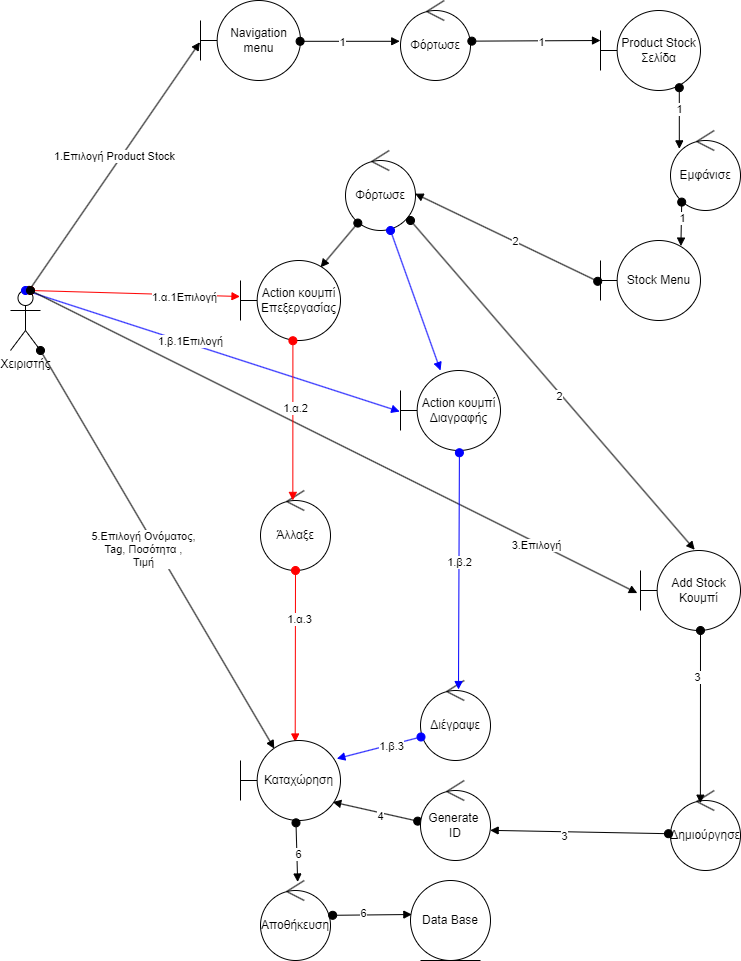

The diagram above was exported from draw.io. Its source (the exported page's mxGraphModel, read from the mxfile embedded in the PNG):
<mxGraphModel dx="1060" dy="1188" grid="1" gridSize="10" guides="1" tooltips="1" connect="1" arrows="1" fold="1" page="1" pageScale="1" pageWidth="850" pageHeight="1100" math="0" shadow="0">
  <root>
    <mxCell id="0" />
    <mxCell id="1" parent="0" />
    <mxCell id="SbXWmkcT0yGQgohG3Cwv-8" value="Product Stock Σελίδα" style="shape=umlBoundary;whiteSpace=wrap;html=1;" parent="1" vertex="1">
      <mxGeometry x="640" y="50" width="100" height="80" as="geometry" />
    </mxCell>
    <mxCell id="SbXWmkcT0yGQgohG3Cwv-9" value="1.Επιλογή Product Stock" style="html=1;verticalAlign=bottom;startArrow=oval;startFill=1;endArrow=block;startSize=8;curved=0;rounded=0;exitX=0.62;exitY=-0.002;exitDx=0;exitDy=0;exitPerimeter=0;entryX=-0.006;entryY=0.521;entryDx=0;entryDy=0;entryPerimeter=0;" parent="1" source="SbXWmkcT0yGQgohG3Cwv-23" target="SbXWmkcT0yGQgohG3Cwv-22" edge="1">
      <mxGeometry x="0.0024" width="60" relative="1" as="geometry">
        <mxPoint x="85.12" y="204" as="sourcePoint" />
        <mxPoint x="100" y="100" as="targetPoint" />
        <mxPoint as="offset" />
      </mxGeometry>
    </mxCell>
    <mxCell id="SbXWmkcT0yGQgohG3Cwv-10" value="Φόρτωσε" style="ellipse;shape=umlControl;whiteSpace=wrap;html=1;" parent="1" vertex="1">
      <mxGeometry x="385" y="190" width="70" height="80" as="geometry" />
    </mxCell>
    <mxCell id="SbXWmkcT0yGQgohG3Cwv-12" value="Stock Menu" style="shape=umlBoundary;whiteSpace=wrap;html=1;" parent="1" vertex="1">
      <mxGeometry x="640" y="280" width="100" height="80" as="geometry" />
    </mxCell>
    <mxCell id="SbXWmkcT0yGQgohG3Cwv-17" value="Δημιούργησε" style="ellipse;shape=umlControl;whiteSpace=wrap;html=1;" parent="1" vertex="1">
      <mxGeometry x="710" y="830" width="70" height="80" as="geometry" />
    </mxCell>
    <mxCell id="SbXWmkcT0yGQgohG3Cwv-22" value="Navigation menu" style="shape=umlBoundary;whiteSpace=wrap;html=1;" parent="1" vertex="1">
      <mxGeometry x="240" y="40" width="100" height="80" as="geometry" />
    </mxCell>
    <mxCell id="SbXWmkcT0yGQgohG3Cwv-23" value="Χειριστής" style="shape=umlActor;verticalLabelPosition=bottom;verticalAlign=top;html=1;" parent="1" vertex="1">
      <mxGeometry x="50" y="330" width="30" height="60" as="geometry" />
    </mxCell>
    <mxCell id="SbXWmkcT0yGQgohG3Cwv-26" value="Φόρτωσε" style="ellipse;shape=umlControl;whiteSpace=wrap;html=1;" parent="1" vertex="1">
      <mxGeometry x="440" y="40" width="70" height="80" as="geometry" />
    </mxCell>
    <mxCell id="SbXWmkcT0yGQgohG3Cwv-27" value="" style="html=1;verticalAlign=bottom;startArrow=oval;startFill=1;endArrow=block;startSize=8;curved=0;rounded=0;exitX=0.996;exitY=0.51;exitDx=0;exitDy=0;exitPerimeter=0;entryX=-0.011;entryY=0.51;entryDx=0;entryDy=0;entryPerimeter=0;" parent="1" source="SbXWmkcT0yGQgohG3Cwv-22" target="SbXWmkcT0yGQgohG3Cwv-26" edge="1">
      <mxGeometry width="60" relative="1" as="geometry">
        <mxPoint x="160" y="60" as="sourcePoint" />
        <mxPoint x="220" y="60" as="targetPoint" />
      </mxGeometry>
    </mxCell>
    <mxCell id="M0UplxRkhw7Ah_l4M3Mm-1" value="1" style="edgeLabel;html=1;align=center;verticalAlign=middle;resizable=0;points=[];" parent="SbXWmkcT0yGQgohG3Cwv-27" vertex="1" connectable="0">
      <mxGeometry x="-0.1489" y="-1" relative="1" as="geometry">
        <mxPoint as="offset" />
      </mxGeometry>
    </mxCell>
    <mxCell id="SbXWmkcT0yGQgohG3Cwv-28" value="" style="html=1;verticalAlign=bottom;startArrow=oval;startFill=1;endArrow=block;startSize=8;curved=0;rounded=0;exitX=1.019;exitY=0.508;exitDx=0;exitDy=0;exitPerimeter=0;" parent="1" source="SbXWmkcT0yGQgohG3Cwv-26" edge="1">
      <mxGeometry width="60" relative="1" as="geometry">
        <mxPoint x="470" y="80" as="sourcePoint" />
        <mxPoint x="640" y="80" as="targetPoint" />
      </mxGeometry>
    </mxCell>
    <mxCell id="M0UplxRkhw7Ah_l4M3Mm-2" value="1" style="edgeLabel;html=1;align=center;verticalAlign=middle;resizable=0;points=[];" parent="SbXWmkcT0yGQgohG3Cwv-28" vertex="1" connectable="0">
      <mxGeometry x="0.0673" y="-1" relative="1" as="geometry">
        <mxPoint as="offset" />
      </mxGeometry>
    </mxCell>
    <mxCell id="SbXWmkcT0yGQgohG3Cwv-30" value="Add Stock Κουμπί" style="shape=umlBoundary;whiteSpace=wrap;html=1;" parent="1" vertex="1">
      <mxGeometry x="680" y="590" width="100" height="80" as="geometry" />
    </mxCell>
    <mxCell id="SbXWmkcT0yGQgohG3Cwv-33" value="" style="html=1;verticalAlign=bottom;startArrow=oval;startFill=1;endArrow=block;startSize=8;curved=0;rounded=0;entryX=0.994;entryY=0.54;entryDx=0;entryDy=0;entryPerimeter=0;exitX=-0.028;exitY=0.51;exitDx=0;exitDy=0;exitPerimeter=0;" parent="1" source="SbXWmkcT0yGQgohG3Cwv-12" target="SbXWmkcT0yGQgohG3Cwv-10" edge="1">
      <mxGeometry width="60" relative="1" as="geometry">
        <mxPoint x="720" y="359" as="sourcePoint" />
        <mxPoint x="720" y="560" as="targetPoint" />
      </mxGeometry>
    </mxCell>
    <mxCell id="M0UplxRkhw7Ah_l4M3Mm-5" value="2" style="edgeLabel;html=1;align=center;verticalAlign=middle;resizable=0;points=[];" parent="SbXWmkcT0yGQgohG3Cwv-33" vertex="1" connectable="0">
      <mxGeometry x="-0.0939" y="-1" relative="1" as="geometry">
        <mxPoint as="offset" />
      </mxGeometry>
    </mxCell>
    <mxCell id="SbXWmkcT0yGQgohG3Cwv-34" value="Εμφάνισε" style="ellipse;shape=umlControl;whiteSpace=wrap;html=1;" parent="1" vertex="1">
      <mxGeometry x="710" y="170" width="70" height="80" as="geometry" />
    </mxCell>
    <mxCell id="SbXWmkcT0yGQgohG3Cwv-35" value="" style="html=1;verticalAlign=bottom;startArrow=oval;startFill=1;endArrow=block;startSize=8;curved=0;rounded=0;exitX=0.788;exitY=0.965;exitDx=0;exitDy=0;exitPerimeter=0;entryX=0.126;entryY=0.23;entryDx=0;entryDy=0;entryPerimeter=0;" parent="1" source="SbXWmkcT0yGQgohG3Cwv-8" target="SbXWmkcT0yGQgohG3Cwv-34" edge="1">
      <mxGeometry width="60" relative="1" as="geometry">
        <mxPoint x="350" y="240" as="sourcePoint" />
        <mxPoint x="376" y="288" as="targetPoint" />
      </mxGeometry>
    </mxCell>
    <mxCell id="M0UplxRkhw7Ah_l4M3Mm-3" value="1" style="edgeLabel;html=1;align=center;verticalAlign=middle;resizable=0;points=[];" parent="SbXWmkcT0yGQgohG3Cwv-35" vertex="1" connectable="0">
      <mxGeometry x="-0.3203" relative="1" as="geometry">
        <mxPoint as="offset" />
      </mxGeometry>
    </mxCell>
    <mxCell id="SbXWmkcT0yGQgohG3Cwv-36" value="" style="html=1;verticalAlign=bottom;startArrow=oval;startFill=1;endArrow=block;startSize=8;curved=0;rounded=0;entryX=0.804;entryY=0.07;entryDx=0;entryDy=0;entryPerimeter=0;exitX=0.16;exitY=0.895;exitDx=0;exitDy=0;exitPerimeter=0;" parent="1" source="SbXWmkcT0yGQgohG3Cwv-34" target="SbXWmkcT0yGQgohG3Cwv-12" edge="1">
      <mxGeometry width="60" relative="1" as="geometry">
        <mxPoint x="723" y="350" as="sourcePoint" />
        <mxPoint x="420" y="340" as="targetPoint" />
      </mxGeometry>
    </mxCell>
    <mxCell id="M0UplxRkhw7Ah_l4M3Mm-4" value="1" style="edgeLabel;html=1;align=center;verticalAlign=middle;resizable=0;points=[];" parent="SbXWmkcT0yGQgohG3Cwv-36" vertex="1" connectable="0">
      <mxGeometry x="-0.2555" y="1" relative="1" as="geometry">
        <mxPoint as="offset" />
      </mxGeometry>
    </mxCell>
    <mxCell id="SbXWmkcT0yGQgohG3Cwv-43" value="" style="html=1;verticalAlign=bottom;startArrow=oval;startFill=1;endArrow=block;startSize=8;curved=0;rounded=0;exitX=-0.029;exitY=0.54;exitDx=0;exitDy=0;exitPerimeter=0;entryX=0.995;entryY=0.623;entryDx=0;entryDy=0;entryPerimeter=0;" parent="1" source="SbXWmkcT0yGQgohG3Cwv-17" target="vmRm5i-CzR4PnBJnqVI3-11" edge="1">
      <mxGeometry width="60" relative="1" as="geometry">
        <mxPoint x="225.18999999999994" y="678.8" as="sourcePoint" />
        <mxPoint x="287.9999999999999" y="870.6399999999999" as="targetPoint" />
      </mxGeometry>
    </mxCell>
    <mxCell id="M0UplxRkhw7Ah_l4M3Mm-8" value="3" style="edgeLabel;html=1;align=center;verticalAlign=middle;resizable=0;points=[];" parent="SbXWmkcT0yGQgohG3Cwv-43" vertex="1" connectable="0">
      <mxGeometry x="0.1653" y="4" relative="1" as="geometry">
        <mxPoint as="offset" />
      </mxGeometry>
    </mxCell>
    <mxCell id="SbXWmkcT0yGQgohG3Cwv-49" value="" style="html=1;verticalAlign=bottom;startArrow=oval;startFill=1;endArrow=block;startSize=8;curved=0;rounded=0;exitX=1;exitY=1;exitDx=0;exitDy=0;exitPerimeter=0;entryX=0.338;entryY=0.102;entryDx=0;entryDy=0;entryPerimeter=0;" parent="1" source="SbXWmkcT0yGQgohG3Cwv-23" target="vmRm5i-CzR4PnBJnqVI3-6" edge="1">
      <mxGeometry width="60" relative="1" as="geometry">
        <mxPoint x="30" y="550" as="sourcePoint" />
        <mxPoint x="164.70000000000005" y="634.8" as="targetPoint" />
        <Array as="points" />
      </mxGeometry>
    </mxCell>
    <mxCell id="55PW0bB6VHuJXia4lX4B-1" value="5.Επιλογή Ονόματος,&lt;br&gt;Tag, Ποσότητα ,&lt;br&gt;Τιμή" style="edgeLabel;html=1;align=center;verticalAlign=middle;resizable=0;points=[];" parent="SbXWmkcT0yGQgohG3Cwv-49" vertex="1" connectable="0">
      <mxGeometry x="-0.2576" y="-1" relative="1" as="geometry">
        <mxPoint x="17" y="51" as="offset" />
      </mxGeometry>
    </mxCell>
    <mxCell id="55PW0bB6VHuJXia4lX4B-3" value="Action κουμπί Διαγραφής" style="shape=umlBoundary;whiteSpace=wrap;html=1;" parent="1" vertex="1">
      <mxGeometry x="440" y="410" width="100" height="80" as="geometry" />
    </mxCell>
    <mxCell id="55PW0bB6VHuJXia4lX4B-7" value="Action κουμπί Επεξεργασίας" style="shape=umlBoundary;whiteSpace=wrap;html=1;" parent="1" vertex="1">
      <mxGeometry x="280" y="300" width="100" height="80" as="geometry" />
    </mxCell>
    <mxCell id="55PW0bB6VHuJXia4lX4B-8" value="" style="html=1;verticalAlign=bottom;startArrow=oval;startFill=1;endArrow=block;startSize=8;curved=0;rounded=0;entryX=-0.005;entryY=0.45;entryDx=0;entryDy=0;entryPerimeter=0;fillColor=#f8cecc;strokeColor=#FF0000;" parent="1" target="55PW0bB6VHuJXia4lX4B-7" edge="1">
      <mxGeometry width="60" relative="1" as="geometry">
        <mxPoint x="70" y="330" as="sourcePoint" />
        <mxPoint x="130" y="330" as="targetPoint" />
      </mxGeometry>
    </mxCell>
    <mxCell id="55PW0bB6VHuJXia4lX4B-13" value="1.α.1Επιλογή" style="edgeLabel;html=1;align=center;verticalAlign=middle;resizable=0;points=[];" parent="55PW0bB6VHuJXia4lX4B-8" vertex="1" connectable="0">
      <mxGeometry x="0.4705" y="-2" relative="1" as="geometry">
        <mxPoint as="offset" />
      </mxGeometry>
    </mxCell>
    <mxCell id="55PW0bB6VHuJXia4lX4B-9" value="" style="html=1;verticalAlign=bottom;startArrow=oval;startFill=1;endArrow=block;startSize=8;curved=0;rounded=0;exitX=0.5;exitY=0;exitDx=0;exitDy=0;exitPerimeter=0;entryX=-0.008;entryY=0.513;entryDx=0;entryDy=0;entryPerimeter=0;fillColor=#dae8fc;strokeColor=#0000FF;" parent="1" source="SbXWmkcT0yGQgohG3Cwv-23" target="55PW0bB6VHuJXia4lX4B-3" edge="1">
      <mxGeometry width="60" relative="1" as="geometry">
        <mxPoint x="80" y="340" as="sourcePoint" />
        <mxPoint x="249" y="414" as="targetPoint" />
      </mxGeometry>
    </mxCell>
    <mxCell id="55PW0bB6VHuJXia4lX4B-14" value="1.β.1Επιλογή" style="edgeLabel;html=1;align=center;verticalAlign=middle;resizable=0;points=[];" parent="55PW0bB6VHuJXia4lX4B-9" vertex="1" connectable="0">
      <mxGeometry x="0.5403" y="2" relative="1" as="geometry">
        <mxPoint x="-124" y="-41" as="offset" />
      </mxGeometry>
    </mxCell>
    <mxCell id="55PW0bB6VHuJXia4lX4B-10" value="" style="html=1;verticalAlign=bottom;startArrow=oval;startFill=1;endArrow=block;startSize=8;curved=0;rounded=0;entryX=-0.032;entryY=0.532;entryDx=0;entryDy=0;entryPerimeter=0;" parent="1" target="SbXWmkcT0yGQgohG3Cwv-30" edge="1">
      <mxGeometry x="0.0002" width="60" relative="1" as="geometry">
        <mxPoint x="70" y="330" as="sourcePoint" />
        <mxPoint x="259" y="424" as="targetPoint" />
        <mxPoint as="offset" />
      </mxGeometry>
    </mxCell>
    <mxCell id="55PW0bB6VHuJXia4lX4B-15" value="3.Επιλογή" style="edgeLabel;html=1;align=center;verticalAlign=middle;resizable=0;points=[];" parent="55PW0bB6VHuJXia4lX4B-10" vertex="1" connectable="0">
      <mxGeometry x="0.6699" y="-2" relative="1" as="geometry">
        <mxPoint as="offset" />
      </mxGeometry>
    </mxCell>
    <mxCell id="55PW0bB6VHuJXia4lX4B-16" value="" style="html=1;verticalAlign=bottom;startArrow=oval;startFill=1;endArrow=block;startSize=8;curved=0;rounded=0;exitX=0.176;exitY=0.907;exitDx=0;exitDy=0;exitPerimeter=0;entryX=0.801;entryY=0.085;entryDx=0;entryDy=0;entryPerimeter=0;" parent="1" source="SbXWmkcT0yGQgohG3Cwv-10" target="55PW0bB6VHuJXia4lX4B-7" edge="1">
      <mxGeometry width="60" relative="1" as="geometry">
        <mxPoint x="350" y="290" as="sourcePoint" />
        <mxPoint x="410" y="290" as="targetPoint" />
      </mxGeometry>
    </mxCell>
    <mxCell id="55PW0bB6VHuJXia4lX4B-17" value="" style="html=1;verticalAlign=bottom;startArrow=oval;startFill=1;endArrow=block;startSize=8;curved=0;rounded=0;exitX=0.643;exitY=1;exitDx=0;exitDy=0;exitPerimeter=0;entryX=0.4;entryY=0;entryDx=0;entryDy=0;entryPerimeter=0;strokeColor=#0000FF;" parent="1" source="SbXWmkcT0yGQgohG3Cwv-10" target="55PW0bB6VHuJXia4lX4B-3" edge="1">
      <mxGeometry width="60" relative="1" as="geometry">
        <mxPoint x="399" y="260" as="sourcePoint" />
        <mxPoint x="330" y="317" as="targetPoint" />
      </mxGeometry>
    </mxCell>
    <mxCell id="55PW0bB6VHuJXia4lX4B-18" value="" style="html=1;verticalAlign=bottom;startArrow=oval;startFill=1;endArrow=block;startSize=8;curved=0;rounded=0;entryX=0.542;entryY=-0.009;entryDx=0;entryDy=0;entryPerimeter=0;" parent="1" target="SbXWmkcT0yGQgohG3Cwv-30" edge="1">
      <mxGeometry width="60" relative="1" as="geometry">
        <mxPoint x="450" y="260" as="sourcePoint" />
        <mxPoint x="530" y="360" as="targetPoint" />
      </mxGeometry>
    </mxCell>
    <mxCell id="M0UplxRkhw7Ah_l4M3Mm-6" value="2" style="edgeLabel;html=1;align=center;verticalAlign=middle;resizable=0;points=[];" parent="55PW0bB6VHuJXia4lX4B-18" vertex="1" connectable="0">
      <mxGeometry x="0.0568" y="-2" relative="1" as="geometry">
        <mxPoint as="offset" />
      </mxGeometry>
    </mxCell>
    <mxCell id="55PW0bB6VHuJXia4lX4B-19" value="Άλλαξε" style="ellipse;shape=umlControl;whiteSpace=wrap;html=1;" parent="1" vertex="1">
      <mxGeometry x="300" y="530" width="70" height="80" as="geometry" />
    </mxCell>
    <mxCell id="55PW0bB6VHuJXia4lX4B-22" value="" style="html=1;verticalAlign=bottom;startArrow=oval;startFill=1;endArrow=block;startSize=8;curved=0;rounded=0;entryX=0.547;entryY=0.019;entryDx=0;entryDy=0;entryPerimeter=0;fillColor=#f8cecc;strokeColor=#FF0000;exitX=0.5;exitY=1;exitDx=0;exitDy=0;exitPerimeter=0;" parent="1" source="55PW0bB6VHuJXia4lX4B-19" target="vmRm5i-CzR4PnBJnqVI3-6" edge="1">
      <mxGeometry width="60" relative="1" as="geometry">
        <mxPoint x="328.8399999999999" y="580" as="sourcePoint" />
        <mxPoint x="257.9999999999999" y="790.8799999999999" as="targetPoint" />
      </mxGeometry>
    </mxCell>
    <mxCell id="M0UplxRkhw7Ah_l4M3Mm-13" value="1.α.3" style="edgeLabel;html=1;align=center;verticalAlign=middle;resizable=0;points=[];" parent="55PW0bB6VHuJXia4lX4B-22" vertex="1" connectable="0">
      <mxGeometry x="-0.4404" y="4" relative="1" as="geometry">
        <mxPoint as="offset" />
      </mxGeometry>
    </mxCell>
    <mxCell id="55PW0bB6VHuJXia4lX4B-23" value="" style="html=1;verticalAlign=bottom;startArrow=oval;startFill=1;endArrow=block;startSize=8;curved=0;rounded=0;entryX=0.462;entryY=0.124;entryDx=0;entryDy=0;entryPerimeter=0;exitX=0.524;exitY=1.003;exitDx=0;exitDy=0;exitPerimeter=0;strokeColor=#FF0000;" parent="1" source="55PW0bB6VHuJXia4lX4B-7" target="55PW0bB6VHuJXia4lX4B-19" edge="1">
      <mxGeometry width="60" relative="1" as="geometry">
        <mxPoint x="332" y="380" as="sourcePoint" />
        <mxPoint x="370" y="490" as="targetPoint" />
      </mxGeometry>
    </mxCell>
    <mxCell id="M0UplxRkhw7Ah_l4M3Mm-12" value="1.α.2" style="edgeLabel;html=1;align=center;verticalAlign=middle;resizable=0;points=[];" parent="55PW0bB6VHuJXia4lX4B-23" vertex="1" connectable="0">
      <mxGeometry x="-0.1638" y="2" relative="1" as="geometry">
        <mxPoint as="offset" />
      </mxGeometry>
    </mxCell>
    <mxCell id="55PW0bB6VHuJXia4lX4B-24" value="Διέγραψε" style="ellipse;shape=umlControl;whiteSpace=wrap;html=1;" parent="1" vertex="1">
      <mxGeometry x="460" y="720" width="70" height="80" as="geometry" />
    </mxCell>
    <mxCell id="55PW0bB6VHuJXia4lX4B-25" value="" style="html=1;verticalAlign=bottom;startArrow=oval;startFill=1;endArrow=block;startSize=8;curved=0;rounded=0;exitX=0.589;exitY=1.028;exitDx=0;exitDy=0;exitPerimeter=0;entryX=0.543;entryY=0.113;entryDx=0;entryDy=0;entryPerimeter=0;strokeColor=#0000FF;fillColor=#dae8fc;" parent="1" source="55PW0bB6VHuJXia4lX4B-3" target="55PW0bB6VHuJXia4lX4B-24" edge="1">
      <mxGeometry x="0.0005" width="60" relative="1" as="geometry">
        <mxPoint x="350" y="760" as="sourcePoint" />
        <mxPoint x="410" y="760" as="targetPoint" />
        <mxPoint as="offset" />
      </mxGeometry>
    </mxCell>
    <mxCell id="M0UplxRkhw7Ah_l4M3Mm-14" value="1.β.2" style="edgeLabel;html=1;align=center;verticalAlign=middle;resizable=0;points=[];" parent="55PW0bB6VHuJXia4lX4B-25" vertex="1" connectable="0">
      <mxGeometry x="-0.0771" relative="1" as="geometry">
        <mxPoint as="offset" />
      </mxGeometry>
    </mxCell>
    <mxCell id="55PW0bB6VHuJXia4lX4B-26" value="" style="html=1;verticalAlign=bottom;startArrow=oval;startFill=1;endArrow=block;startSize=8;curved=0;rounded=0;exitX=0.6;exitY=1;exitDx=0;exitDy=0;exitPerimeter=0;entryX=0.427;entryY=0.159;entryDx=0;entryDy=0;entryPerimeter=0;" parent="1" source="SbXWmkcT0yGQgohG3Cwv-30" target="SbXWmkcT0yGQgohG3Cwv-17" edge="1">
      <mxGeometry width="60" relative="1" as="geometry">
        <mxPoint x="660" y="760" as="sourcePoint" />
        <mxPoint x="720" y="760" as="targetPoint" />
      </mxGeometry>
    </mxCell>
    <mxCell id="M0UplxRkhw7Ah_l4M3Mm-7" value="3" style="edgeLabel;html=1;align=center;verticalAlign=middle;resizable=0;points=[];" parent="55PW0bB6VHuJXia4lX4B-26" vertex="1" connectable="0">
      <mxGeometry x="-0.4557" y="-3" relative="1" as="geometry">
        <mxPoint as="offset" />
      </mxGeometry>
    </mxCell>
    <mxCell id="55PW0bB6VHuJXia4lX4B-27" value="" style="html=1;verticalAlign=bottom;startArrow=oval;startFill=1;endArrow=block;startSize=8;curved=0;rounded=0;entryX=0.963;entryY=0.227;entryDx=0;entryDy=0;exitX=0.007;exitY=0.706;exitDx=0;exitDy=0;exitPerimeter=0;fillColor=#dae8fc;strokeColor=#0000FF;entryPerimeter=0;" parent="1" source="55PW0bB6VHuJXia4lX4B-24" target="vmRm5i-CzR4PnBJnqVI3-6" edge="1">
      <mxGeometry width="60" relative="1" as="geometry">
        <mxPoint x="310" y="770" as="sourcePoint" />
        <mxPoint x="278.2842712474619" y="821.7157287525379" as="targetPoint" />
      </mxGeometry>
    </mxCell>
    <mxCell id="M0UplxRkhw7Ah_l4M3Mm-15" value="1.β.3" style="edgeLabel;html=1;align=center;verticalAlign=middle;resizable=0;points=[];" parent="55PW0bB6VHuJXia4lX4B-27" vertex="1" connectable="0">
      <mxGeometry x="-0.2789" y="1" relative="1" as="geometry">
        <mxPoint as="offset" />
      </mxGeometry>
    </mxCell>
    <mxCell id="vmRm5i-CzR4PnBJnqVI3-4" value="" style="html=1;verticalAlign=bottom;startArrow=oval;startFill=1;endArrow=block;startSize=8;curved=0;rounded=0;entryX=0.922;entryY=0.769;entryDx=0;entryDy=0;entryPerimeter=0;exitX=-0.04;exitY=0.508;exitDx=0;exitDy=0;exitPerimeter=0;" parent="1" source="vmRm5i-CzR4PnBJnqVI3-11" target="vmRm5i-CzR4PnBJnqVI3-6" edge="1">
      <mxGeometry width="60" relative="1" as="geometry">
        <mxPoint x="191" y="710" as="sourcePoint" />
        <mxPoint x="223.83999999999992" y="814.8000000000002" as="targetPoint" />
      </mxGeometry>
    </mxCell>
    <mxCell id="M0UplxRkhw7Ah_l4M3Mm-9" value="4" style="edgeLabel;html=1;align=center;verticalAlign=middle;resizable=0;points=[];" parent="vmRm5i-CzR4PnBJnqVI3-4" vertex="1" connectable="0">
      <mxGeometry x="-0.1161" y="3" relative="1" as="geometry">
        <mxPoint x="1" as="offset" />
      </mxGeometry>
    </mxCell>
    <mxCell id="vmRm5i-CzR4PnBJnqVI3-5" value="Data Base" style="ellipse;shape=umlEntity;whiteSpace=wrap;html=1;" parent="1" vertex="1">
      <mxGeometry x="450" y="920" width="80" height="80" as="geometry" />
    </mxCell>
    <mxCell id="vmRm5i-CzR4PnBJnqVI3-6" value="Καταχώρηση" style="shape=umlBoundary;whiteSpace=wrap;html=1;" parent="1" vertex="1">
      <mxGeometry x="280" y="780" width="100" height="80" as="geometry" />
    </mxCell>
    <mxCell id="vmRm5i-CzR4PnBJnqVI3-7" value="Αποθήκευση" style="ellipse;shape=umlControl;whiteSpace=wrap;html=1;" parent="1" vertex="1">
      <mxGeometry x="300" y="920" width="70" height="80" as="geometry" />
    </mxCell>
    <mxCell id="vmRm5i-CzR4PnBJnqVI3-8" value="" style="html=1;verticalAlign=bottom;startArrow=oval;startFill=1;endArrow=block;startSize=8;curved=0;rounded=0;exitX=0.555;exitY=1.029;exitDx=0;exitDy=0;exitPerimeter=0;entryX=0.531;entryY=0.019;entryDx=0;entryDy=0;entryPerimeter=0;" parent="1" source="vmRm5i-CzR4PnBJnqVI3-6" target="vmRm5i-CzR4PnBJnqVI3-7" edge="1">
      <mxGeometry width="60" relative="1" as="geometry">
        <mxPoint x="201" y="710" as="sourcePoint" />
        <mxPoint x="326" y="933" as="targetPoint" />
      </mxGeometry>
    </mxCell>
    <mxCell id="M0UplxRkhw7Ah_l4M3Mm-10" value="6" style="edgeLabel;html=1;align=center;verticalAlign=middle;resizable=0;points=[];" parent="vmRm5i-CzR4PnBJnqVI3-8" vertex="1" connectable="0">
      <mxGeometry x="0.0371" y="1" relative="1" as="geometry">
        <mxPoint as="offset" />
      </mxGeometry>
    </mxCell>
    <mxCell id="vmRm5i-CzR4PnBJnqVI3-9" value="" style="html=1;verticalAlign=bottom;startArrow=oval;startFill=1;endArrow=block;startSize=8;curved=0;rounded=0;exitX=1.031;exitY=0.435;exitDx=0;exitDy=0;exitPerimeter=0;entryX=0.017;entryY=0.425;entryDx=0;entryDy=0;entryPerimeter=0;" parent="1" source="vmRm5i-CzR4PnBJnqVI3-7" target="vmRm5i-CzR4PnBJnqVI3-5" edge="1">
      <mxGeometry width="60" relative="1" as="geometry">
        <mxPoint x="255" y="902" as="sourcePoint" />
        <mxPoint x="256" y="953" as="targetPoint" />
      </mxGeometry>
    </mxCell>
    <mxCell id="M0UplxRkhw7Ah_l4M3Mm-11" value="6" style="edgeLabel;html=1;align=center;verticalAlign=middle;resizable=0;points=[];" parent="vmRm5i-CzR4PnBJnqVI3-9" vertex="1" connectable="0">
      <mxGeometry x="-0.2514" y="2" relative="1" as="geometry">
        <mxPoint as="offset" />
      </mxGeometry>
    </mxCell>
    <mxCell id="vmRm5i-CzR4PnBJnqVI3-11" value="Generate&amp;nbsp;&lt;br&gt;ID" style="ellipse;shape=umlControl;whiteSpace=wrap;html=1;" parent="1" vertex="1">
      <mxGeometry x="460" y="820" width="70" height="80" as="geometry" />
    </mxCell>
  </root>
</mxGraphModel>